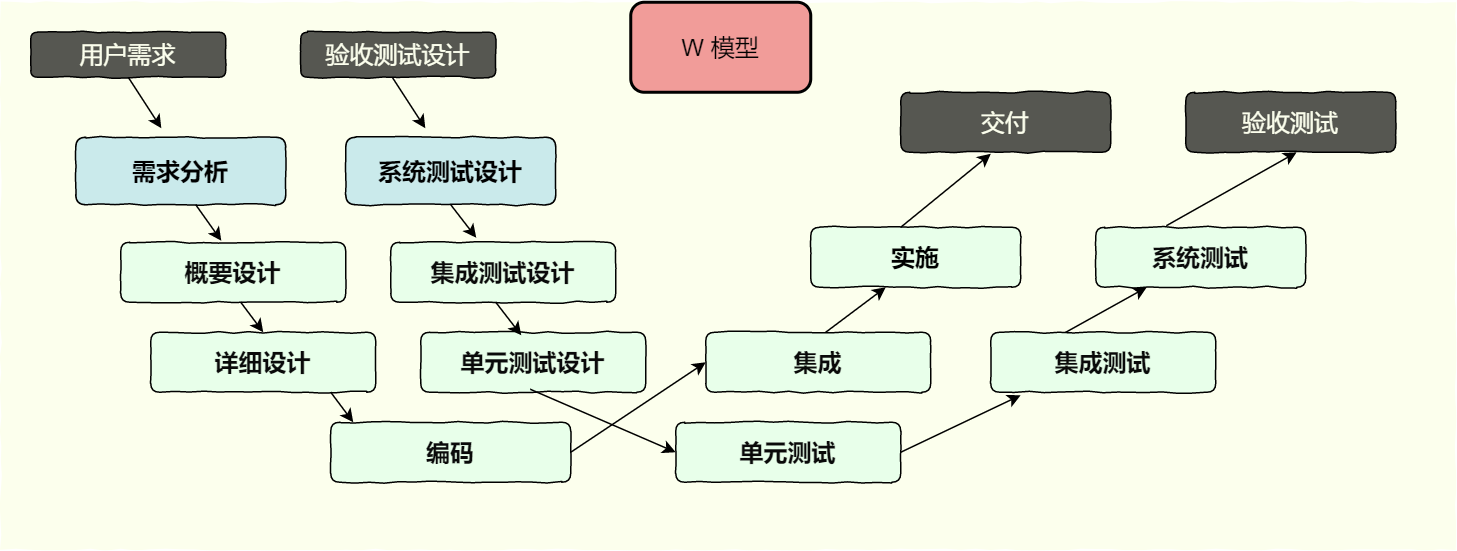

The diagram above was exported from draw.io. Its source (the exported page's mxGraphModel, read from the mxfile embedded in the PNG):
<mxGraphModel dx="1422" dy="706" grid="1" gridSize="10" guides="1" tooltips="1" connect="1" arrows="1" fold="1" page="1" pageScale="1" pageWidth="827" pageHeight="1169" math="0" shadow="0">
  <root>
    <mxCell id="0" />
    <mxCell id="1" parent="0" />
    <mxCell id="DgQMjEMN01pDvKfKhJUD-1" value="" style="rounded=0;whiteSpace=wrap;html=1;fillColor=#FCFFED;strokeColor=none;comic=1;" vertex="1" parent="1">
      <mxGeometry x="130" y="90" width="970" height="365" as="geometry" />
    </mxCell>
    <mxCell id="DgQMjEMN01pDvKfKhJUD-2" value="&lt;font color=&quot;#fcffed&quot;&gt;&lt;span style=&quot;font-size: 16px&quot;&gt;用户需求&lt;/span&gt;&lt;/font&gt;" style="rounded=1;whiteSpace=wrap;html=1;fillColor=#565751;comic=1;" vertex="1" parent="1">
      <mxGeometry x="150" y="110" width="130" height="30" as="geometry" />
    </mxCell>
    <mxCell id="DgQMjEMN01pDvKfKhJUD-3" value="&lt;font color=&quot;#0a0a0a&quot;&gt;&lt;span style=&quot;font-size: 16px&quot;&gt;&lt;b&gt;概要设计&lt;/b&gt;&lt;/span&gt;&lt;/font&gt;" style="rounded=1;whiteSpace=wrap;html=1;fillColor=#E8FFEA;comic=1;" vertex="1" parent="1">
      <mxGeometry x="210" y="250" width="150" height="40" as="geometry" />
    </mxCell>
    <mxCell id="DgQMjEMN01pDvKfKhJUD-4" value="&lt;font style=&quot;font-size: 16px&quot;&gt;&lt;b&gt;需求分析&lt;/b&gt;&lt;/font&gt;" style="rounded=1;whiteSpace=wrap;html=1;fillColor=#CAEAEB;comic=1;" vertex="1" parent="1">
      <mxGeometry x="180" y="180" width="140" height="45" as="geometry" />
    </mxCell>
    <mxCell id="DgQMjEMN01pDvKfKhJUD-5" value="&lt;font color=&quot;#0a0a0a&quot;&gt;&lt;span style=&quot;font-size: 16px&quot;&gt;&lt;b&gt;详细设计&lt;/b&gt;&lt;/span&gt;&lt;/font&gt;" style="rounded=1;whiteSpace=wrap;html=1;fillColor=#E8FFEA;comic=1;" vertex="1" parent="1">
      <mxGeometry x="230" y="310" width="150" height="40" as="geometry" />
    </mxCell>
    <mxCell id="DgQMjEMN01pDvKfKhJUD-6" value="&lt;font color=&quot;#0a0a0a&quot;&gt;&lt;span style=&quot;font-size: 16px&quot;&gt;&lt;b&gt;编码&lt;/b&gt;&lt;/span&gt;&lt;/font&gt;" style="rounded=1;whiteSpace=wrap;html=1;fillColor=#E8FFEA;comic=1;" vertex="1" parent="1">
      <mxGeometry x="350" y="370" width="160" height="40" as="geometry" />
    </mxCell>
    <mxCell id="DgQMjEMN01pDvKfKhJUD-7" value="&lt;font color=&quot;#0a0a0a&quot;&gt;&lt;span style=&quot;font-size: 16px&quot;&gt;&lt;b&gt;单元测试&lt;/b&gt;&lt;/span&gt;&lt;/font&gt;" style="rounded=1;whiteSpace=wrap;html=1;fillColor=#E8FFEA;comic=1;" vertex="1" parent="1">
      <mxGeometry x="580" y="370" width="150" height="40" as="geometry" />
    </mxCell>
    <mxCell id="DgQMjEMN01pDvKfKhJUD-8" value="&lt;font color=&quot;#0a0a0a&quot;&gt;&lt;span style=&quot;font-size: 16px&quot;&gt;&lt;b&gt;集成测试&lt;/b&gt;&lt;/span&gt;&lt;/font&gt;" style="rounded=1;whiteSpace=wrap;html=1;fillColor=#E8FFEA;comic=1;" vertex="1" parent="1">
      <mxGeometry x="790" y="310" width="150" height="40" as="geometry" />
    </mxCell>
    <mxCell id="DgQMjEMN01pDvKfKhJUD-9" value="&lt;font color=&quot;#0a0a0a&quot;&gt;&lt;span style=&quot;font-size: 16px&quot;&gt;&lt;b&gt;系统测试&lt;/b&gt;&lt;/span&gt;&lt;/font&gt;" style="rounded=1;whiteSpace=wrap;html=1;fillColor=#E8FFEA;comic=1;" vertex="1" parent="1">
      <mxGeometry x="860" y="240" width="140" height="40" as="geometry" />
    </mxCell>
    <mxCell id="DgQMjEMN01pDvKfKhJUD-10" value="&lt;font color=&quot;#fcffed&quot;&gt;&lt;span style=&quot;font-size: 16px&quot;&gt;验收测试&lt;/span&gt;&lt;/font&gt;" style="rounded=1;whiteSpace=wrap;html=1;fillColor=#565751;comic=1;" vertex="1" parent="1">
      <mxGeometry x="920" y="150" width="140" height="40" as="geometry" />
    </mxCell>
    <mxCell id="DgQMjEMN01pDvKfKhJUD-13" value="&lt;font style=&quot;font-size: 16px&quot;&gt;W 模型&lt;/font&gt;" style="rounded=1;whiteSpace=wrap;html=1;fillColor=#F19C99;strokeWidth=2;" vertex="1" parent="1">
      <mxGeometry x="550" y="90" width="120" height="60" as="geometry" />
    </mxCell>
    <mxCell id="DgQMjEMN01pDvKfKhJUD-14" value="&lt;font color=&quot;#0a0a0a&quot;&gt;&lt;span style=&quot;font-size: 16px&quot;&gt;&lt;b&gt;集成&lt;/b&gt;&lt;/span&gt;&lt;/font&gt;" style="rounded=1;whiteSpace=wrap;html=1;fillColor=#E8FFEA;comic=1;" vertex="1" parent="1">
      <mxGeometry x="600" y="310" width="150" height="40" as="geometry" />
    </mxCell>
    <mxCell id="DgQMjEMN01pDvKfKhJUD-15" value="&lt;font style=&quot;font-size: 16px&quot;&gt;&lt;b&gt;实施&lt;/b&gt;&lt;/font&gt;" style="rounded=1;whiteSpace=wrap;html=1;fillColor=#E8FFEA;comic=1;" vertex="1" parent="1">
      <mxGeometry x="670" y="240" width="140" height="40" as="geometry" />
    </mxCell>
    <mxCell id="DgQMjEMN01pDvKfKhJUD-16" value="&lt;font color=&quot;#fcffed&quot;&gt;&lt;span style=&quot;font-size: 16px&quot;&gt;交付&lt;/span&gt;&lt;/font&gt;" style="rounded=1;whiteSpace=wrap;html=1;fillColor=#565751;comic=1;" vertex="1" parent="1">
      <mxGeometry x="730" y="150" width="140" height="40" as="geometry" />
    </mxCell>
    <mxCell id="DgQMjEMN01pDvKfKhJUD-17" value="&lt;font color=&quot;#fcffed&quot;&gt;&lt;span style=&quot;font-size: 16px&quot;&gt;验收测试设计&lt;/span&gt;&lt;/font&gt;" style="rounded=1;whiteSpace=wrap;html=1;fillColor=#565751;comic=1;" vertex="1" parent="1">
      <mxGeometry x="330" y="110" width="130" height="30" as="geometry" />
    </mxCell>
    <mxCell id="DgQMjEMN01pDvKfKhJUD-18" value="&lt;font color=&quot;#0a0a0a&quot;&gt;&lt;span style=&quot;font-size: 16px&quot;&gt;&lt;b&gt;集成测试设计&lt;/b&gt;&lt;/span&gt;&lt;/font&gt;" style="rounded=1;whiteSpace=wrap;html=1;fillColor=#E8FFEA;comic=1;" vertex="1" parent="1">
      <mxGeometry x="390" y="250" width="150" height="40" as="geometry" />
    </mxCell>
    <mxCell id="DgQMjEMN01pDvKfKhJUD-19" value="&lt;font style=&quot;font-size: 16px&quot;&gt;&lt;b&gt;系统测试设计&lt;/b&gt;&lt;/font&gt;" style="rounded=1;whiteSpace=wrap;html=1;fillColor=#CAEAEB;comic=1;" vertex="1" parent="1">
      <mxGeometry x="360" y="180" width="140" height="45" as="geometry" />
    </mxCell>
    <mxCell id="DgQMjEMN01pDvKfKhJUD-20" value="&lt;font color=&quot;#0a0a0a&quot;&gt;&lt;span style=&quot;font-size: 16px&quot;&gt;&lt;b&gt;单元测试设计&lt;/b&gt;&lt;/span&gt;&lt;/font&gt;" style="rounded=1;whiteSpace=wrap;html=1;fillColor=#E8FFEA;comic=1;" vertex="1" parent="1">
      <mxGeometry x="410" y="310" width="150" height="40" as="geometry" />
    </mxCell>
    <mxCell id="DgQMjEMN01pDvKfKhJUD-21" value="" style="endArrow=classic;html=1;entryX=0.447;entryY=-0.025;entryDx=0;entryDy=0;entryPerimeter=0;" edge="1" parent="1" target="DgQMjEMN01pDvKfKhJUD-3">
      <mxGeometry width="50" height="50" relative="1" as="geometry">
        <mxPoint x="260" y="225" as="sourcePoint" />
        <mxPoint x="290" y="265" as="targetPoint" />
      </mxGeometry>
    </mxCell>
    <mxCell id="DgQMjEMN01pDvKfKhJUD-22" value="" style="endArrow=classic;html=1;entryX=0.447;entryY=-0.025;entryDx=0;entryDy=0;entryPerimeter=0;exitX=0.5;exitY=1;exitDx=0;exitDy=0;" edge="1" parent="1" source="DgQMjEMN01pDvKfKhJUD-2">
      <mxGeometry width="50" height="50" relative="1" as="geometry">
        <mxPoint x="220" y="150" as="sourcePoint" />
        <mxPoint x="237.04999999999995" y="174" as="targetPoint" />
      </mxGeometry>
    </mxCell>
    <mxCell id="DgQMjEMN01pDvKfKhJUD-24" value="" style="endArrow=classic;html=1;entryX=0.5;entryY=0;entryDx=0;entryDy=0;exitX=0.5;exitY=1;exitDx=0;exitDy=0;" edge="1" parent="1" target="DgQMjEMN01pDvKfKhJUD-5">
      <mxGeometry width="50" height="50" relative="1" as="geometry">
        <mxPoint x="290" y="290" as="sourcePoint" />
        <mxPoint x="312.04999999999995" y="324" as="targetPoint" />
      </mxGeometry>
    </mxCell>
    <mxCell id="DgQMjEMN01pDvKfKhJUD-25" value="" style="endArrow=classic;html=1;entryX=0.5;entryY=0;entryDx=0;entryDy=0;exitX=0.5;exitY=1;exitDx=0;exitDy=0;" edge="1" parent="1">
      <mxGeometry width="50" height="50" relative="1" as="geometry">
        <mxPoint x="350" y="350" as="sourcePoint" />
        <mxPoint x="365" y="370" as="targetPoint" />
      </mxGeometry>
    </mxCell>
    <mxCell id="DgQMjEMN01pDvKfKhJUD-26" value="" style="endArrow=classic;html=1;entryX=0.447;entryY=-0.025;entryDx=0;entryDy=0;entryPerimeter=0;exitX=0.5;exitY=1;exitDx=0;exitDy=0;" edge="1" parent="1">
      <mxGeometry width="50" height="50" relative="1" as="geometry">
        <mxPoint x="391" y="140" as="sourcePoint" />
        <mxPoint x="413.04999999999995" y="174" as="targetPoint" />
      </mxGeometry>
    </mxCell>
    <mxCell id="DgQMjEMN01pDvKfKhJUD-27" value="" style="endArrow=classic;html=1;entryX=0.38;entryY=-0.075;entryDx=0;entryDy=0;entryPerimeter=0;exitX=0.5;exitY=1;exitDx=0;exitDy=0;" edge="1" parent="1" target="DgQMjEMN01pDvKfKhJUD-18">
      <mxGeometry width="50" height="50" relative="1" as="geometry">
        <mxPoint x="430" y="225" as="sourcePoint" />
        <mxPoint x="452.04999999999995" y="259" as="targetPoint" />
      </mxGeometry>
    </mxCell>
    <mxCell id="DgQMjEMN01pDvKfKhJUD-28" value="" style="endArrow=classic;html=1;entryX=0.38;entryY=-0.075;entryDx=0;entryDy=0;entryPerimeter=0;exitX=0.5;exitY=1;exitDx=0;exitDy=0;" edge="1" parent="1">
      <mxGeometry width="50" height="50" relative="1" as="geometry">
        <mxPoint x="460" y="290" as="sourcePoint" />
        <mxPoint x="477" y="312" as="targetPoint" />
      </mxGeometry>
    </mxCell>
    <mxCell id="DgQMjEMN01pDvKfKhJUD-29" value="" style="endArrow=classic;html=1;entryX=0;entryY=0.5;entryDx=0;entryDy=0;exitX=0.5;exitY=1;exitDx=0;exitDy=0;" edge="1" parent="1" target="DgQMjEMN01pDvKfKhJUD-7">
      <mxGeometry width="50" height="50" relative="1" as="geometry">
        <mxPoint x="483" y="348" as="sourcePoint" />
        <mxPoint x="500" y="370" as="targetPoint" />
      </mxGeometry>
    </mxCell>
    <mxCell id="DgQMjEMN01pDvKfKhJUD-30" value="" style="endArrow=classic;html=1;entryX=0;entryY=0.5;entryDx=0;entryDy=0;exitX=0.5;exitY=1;exitDx=0;exitDy=0;" edge="1" parent="1" target="DgQMjEMN01pDvKfKhJUD-14">
      <mxGeometry width="50" height="50" relative="1" as="geometry">
        <mxPoint x="510" y="390" as="sourcePoint" />
        <mxPoint x="525" y="410" as="targetPoint" />
      </mxGeometry>
    </mxCell>
    <mxCell id="DgQMjEMN01pDvKfKhJUD-31" value="" style="endArrow=classic;html=1;entryX=0;entryY=0.5;entryDx=0;entryDy=0;" edge="1" parent="1">
      <mxGeometry width="50" height="50" relative="1" as="geometry">
        <mxPoint x="680" y="310" as="sourcePoint" />
        <mxPoint x="720" y="280" as="targetPoint" />
      </mxGeometry>
    </mxCell>
    <mxCell id="DgQMjEMN01pDvKfKhJUD-32" value="" style="endArrow=classic;html=1;entryX=0.133;entryY=1.05;entryDx=0;entryDy=0;exitX=0.5;exitY=1;exitDx=0;exitDy=0;entryPerimeter=0;" edge="1" parent="1" target="DgQMjEMN01pDvKfKhJUD-8">
      <mxGeometry width="50" height="50" relative="1" as="geometry">
        <mxPoint x="730" y="390" as="sourcePoint" />
        <mxPoint x="820" y="330" as="targetPoint" />
      </mxGeometry>
    </mxCell>
    <mxCell id="DgQMjEMN01pDvKfKhJUD-33" value="" style="endArrow=classic;html=1;exitX=0.5;exitY=1;exitDx=0;exitDy=0;" edge="1" parent="1" target="DgQMjEMN01pDvKfKhJUD-9">
      <mxGeometry width="50" height="50" relative="1" as="geometry">
        <mxPoint x="840.05" y="310" as="sourcePoint" />
        <mxPoint x="910" y="280" as="targetPoint" />
      </mxGeometry>
    </mxCell>
    <mxCell id="DgQMjEMN01pDvKfKhJUD-35" value="" style="endArrow=classic;html=1;entryX=0.429;entryY=1.025;entryDx=0;entryDy=0;entryPerimeter=0;" edge="1" parent="1" target="DgQMjEMN01pDvKfKhJUD-16">
      <mxGeometry width="50" height="50" relative="1" as="geometry">
        <mxPoint x="730" y="240" as="sourcePoint" />
        <mxPoint x="770" y="210" as="targetPoint" />
      </mxGeometry>
    </mxCell>
    <mxCell id="DgQMjEMN01pDvKfKhJUD-36" value="" style="endArrow=classic;html=1;exitX=0.336;exitY=-0.025;exitDx=0;exitDy=0;exitPerimeter=0;" edge="1" parent="1" source="DgQMjEMN01pDvKfKhJUD-9">
      <mxGeometry width="50" height="50" relative="1" as="geometry">
        <mxPoint x="940" y="220" as="sourcePoint" />
        <mxPoint x="993.97" y="190" as="targetPoint" />
      </mxGeometry>
    </mxCell>
  </root>
</mxGraphModel>